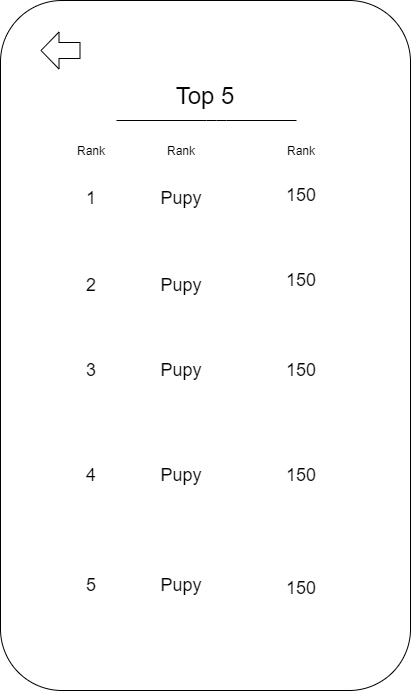

The diagram above was exported from draw.io. Its source (the exported page's mxGraphModel, read from the mxfile embedded in the PNG):
<mxGraphModel dx="1422" dy="794" grid="1" gridSize="10" guides="1" tooltips="1" connect="1" arrows="1" fold="1" page="1" pageScale="1" pageWidth="827" pageHeight="1169" math="0" shadow="0">
  <root>
    <mxCell id="0" />
    <mxCell id="1" parent="0" />
    <mxCell id="UpN7NcgJobrVk8KP2KEj-1" value="" style="rounded=1;whiteSpace=wrap;html=1;direction=south;" parent="1" vertex="1">
      <mxGeometry x="209" y="340" width="410" height="690" as="geometry" />
    </mxCell>
    <mxCell id="x27XFmBXtsNZ46G55HR6-17" value="" style="endArrow=none;html=1;" parent="1" edge="1">
      <mxGeometry width="50" height="50" relative="1" as="geometry">
        <mxPoint x="325" y="460" as="sourcePoint" />
        <mxPoint x="505" y="460" as="targetPoint" />
        <Array as="points">
          <mxPoint x="425" y="460" />
        </Array>
      </mxGeometry>
    </mxCell>
    <mxCell id="x27XFmBXtsNZ46G55HR6-18" value="&lt;font style=&quot;font-size: 18px&quot;&gt;Pupy&lt;/font&gt;" style="text;html=1;strokeColor=none;fillColor=none;align=center;verticalAlign=middle;whiteSpace=wrap;rounded=0;" parent="1" vertex="1">
      <mxGeometry x="325" y="490" width="130" height="95" as="geometry" />
    </mxCell>
    <mxCell id="x27XFmBXtsNZ46G55HR6-19" value="&lt;font style=&quot;font-size: 18px&quot;&gt;150&lt;/font&gt;" style="text;html=1;strokeColor=none;fillColor=none;align=center;verticalAlign=middle;whiteSpace=wrap;rounded=0;" parent="1" vertex="1">
      <mxGeometry x="450" y="490" width="120" height="90" as="geometry" />
    </mxCell>
    <mxCell id="x27XFmBXtsNZ46G55HR6-20" value="&lt;font style=&quot;font-size: 24px&quot;&gt;Top 5&lt;/font&gt;" style="text;html=1;strokeColor=none;fillColor=none;align=center;verticalAlign=middle;whiteSpace=wrap;rounded=0;" parent="1" vertex="1">
      <mxGeometry x="289" y="420" width="250" height="30" as="geometry" />
    </mxCell>
    <mxCell id="x27XFmBXtsNZ46G55HR6-44" value="&lt;font style=&quot;font-size: 18px&quot;&gt;Pupy&lt;/font&gt;" style="text;html=1;strokeColor=none;fillColor=none;align=center;verticalAlign=middle;whiteSpace=wrap;rounded=0;" parent="1" vertex="1">
      <mxGeometry x="325" y="577.5" width="130" height="95" as="geometry" />
    </mxCell>
    <mxCell id="x27XFmBXtsNZ46G55HR6-45" value="&lt;font style=&quot;font-size: 18px&quot;&gt;150&lt;/font&gt;" style="text;html=1;strokeColor=none;fillColor=none;align=center;verticalAlign=middle;whiteSpace=wrap;rounded=0;" parent="1" vertex="1">
      <mxGeometry x="450" y="575" width="120" height="90" as="geometry" />
    </mxCell>
    <mxCell id="x27XFmBXtsNZ46G55HR6-46" value="&lt;font style=&quot;font-size: 18px&quot;&gt;Pupy&lt;/font&gt;" style="text;html=1;strokeColor=none;fillColor=none;align=center;verticalAlign=middle;whiteSpace=wrap;rounded=0;" parent="1" vertex="1">
      <mxGeometry x="325" y="662.5" width="130" height="95" as="geometry" />
    </mxCell>
    <mxCell id="x27XFmBXtsNZ46G55HR6-47" value="&lt;font style=&quot;font-size: 18px&quot;&gt;150&lt;/font&gt;" style="text;html=1;strokeColor=none;fillColor=none;align=center;verticalAlign=middle;whiteSpace=wrap;rounded=0;" parent="1" vertex="1">
      <mxGeometry x="450" y="665" width="120" height="90" as="geometry" />
    </mxCell>
    <mxCell id="x27XFmBXtsNZ46G55HR6-48" value="&lt;font style=&quot;font-size: 18px&quot;&gt;Pupy&lt;/font&gt;" style="text;html=1;strokeColor=none;fillColor=none;align=center;verticalAlign=middle;whiteSpace=wrap;rounded=0;" parent="1" vertex="1">
      <mxGeometry x="325" y="767.5" width="130" height="95" as="geometry" />
    </mxCell>
    <mxCell id="x27XFmBXtsNZ46G55HR6-49" value="&lt;font style=&quot;font-size: 18px&quot;&gt;150&lt;/font&gt;" style="text;html=1;strokeColor=none;fillColor=none;align=center;verticalAlign=middle;whiteSpace=wrap;rounded=0;" parent="1" vertex="1">
      <mxGeometry x="450" y="770" width="120" height="90" as="geometry" />
    </mxCell>
    <mxCell id="x27XFmBXtsNZ46G55HR6-50" value="&lt;font style=&quot;font-size: 18px&quot;&gt;Pupy&lt;/font&gt;" style="text;html=1;strokeColor=none;fillColor=none;align=center;verticalAlign=middle;whiteSpace=wrap;rounded=0;" parent="1" vertex="1">
      <mxGeometry x="325" y="877.5" width="130" height="95" as="geometry" />
    </mxCell>
    <mxCell id="x27XFmBXtsNZ46G55HR6-51" value="&lt;font style=&quot;font-size: 18px&quot;&gt;150&lt;/font&gt;" style="text;html=1;strokeColor=none;fillColor=none;align=center;verticalAlign=middle;whiteSpace=wrap;rounded=0;" parent="1" vertex="1">
      <mxGeometry x="450" y="882.5" width="120" height="90" as="geometry" />
    </mxCell>
    <mxCell id="x27XFmBXtsNZ46G55HR6-52" value="Rank" style="text;html=1;strokeColor=none;fillColor=none;align=center;verticalAlign=middle;whiteSpace=wrap;rounded=0;" parent="1" vertex="1">
      <mxGeometry x="280" y="480" width="40" height="20" as="geometry" />
    </mxCell>
    <mxCell id="x27XFmBXtsNZ46G55HR6-53" value="Rank" style="text;html=1;strokeColor=none;fillColor=none;align=center;verticalAlign=middle;whiteSpace=wrap;rounded=0;" parent="1" vertex="1">
      <mxGeometry x="370" y="480" width="40" height="20" as="geometry" />
    </mxCell>
    <mxCell id="x27XFmBXtsNZ46G55HR6-54" value="Rank" style="text;html=1;strokeColor=none;fillColor=none;align=center;verticalAlign=middle;whiteSpace=wrap;rounded=0;" parent="1" vertex="1">
      <mxGeometry x="490" y="480" width="40" height="20" as="geometry" />
    </mxCell>
    <mxCell id="x27XFmBXtsNZ46G55HR6-59" value="&lt;font style=&quot;font-size: 18px&quot;&gt;1&lt;/font&gt;" style="text;html=1;strokeColor=none;fillColor=none;align=center;verticalAlign=middle;whiteSpace=wrap;rounded=0;" parent="1" vertex="1">
      <mxGeometry x="235" y="490" width="130" height="95" as="geometry" />
    </mxCell>
    <mxCell id="x27XFmBXtsNZ46G55HR6-60" value="&lt;font style=&quot;font-size: 18px&quot;&gt;2&lt;/font&gt;" style="text;html=1;strokeColor=none;fillColor=none;align=center;verticalAlign=middle;whiteSpace=wrap;rounded=0;" parent="1" vertex="1">
      <mxGeometry x="235" y="577.5" width="130" height="95" as="geometry" />
    </mxCell>
    <mxCell id="x27XFmBXtsNZ46G55HR6-61" value="&lt;font style=&quot;font-size: 18px&quot;&gt;3&lt;/font&gt;" style="text;html=1;strokeColor=none;fillColor=none;align=center;verticalAlign=middle;whiteSpace=wrap;rounded=0;" parent="1" vertex="1">
      <mxGeometry x="235" y="662.5" width="130" height="95" as="geometry" />
    </mxCell>
    <mxCell id="x27XFmBXtsNZ46G55HR6-62" value="&lt;font style=&quot;font-size: 18px&quot;&gt;4&lt;/font&gt;" style="text;html=1;strokeColor=none;fillColor=none;align=center;verticalAlign=middle;whiteSpace=wrap;rounded=0;" parent="1" vertex="1">
      <mxGeometry x="235" y="767.5" width="130" height="95" as="geometry" />
    </mxCell>
    <mxCell id="x27XFmBXtsNZ46G55HR6-63" value="&lt;font style=&quot;font-size: 18px&quot;&gt;5&lt;/font&gt;" style="text;html=1;strokeColor=none;fillColor=none;align=center;verticalAlign=middle;whiteSpace=wrap;rounded=0;" parent="1" vertex="1">
      <mxGeometry x="235" y="877.5" width="130" height="95" as="geometry" />
    </mxCell>
    <mxCell id="mx4Uj3vppCfW-cvOryzL-3" value="" style="shape=flexArrow;endArrow=classic;html=1;width=16;endSize=5.67;" edge="1" parent="1">
      <mxGeometry width="50" height="50" relative="1" as="geometry">
        <mxPoint x="289" y="390" as="sourcePoint" />
        <mxPoint x="249" y="390" as="targetPoint" />
      </mxGeometry>
    </mxCell>
  </root>
</mxGraphModel>